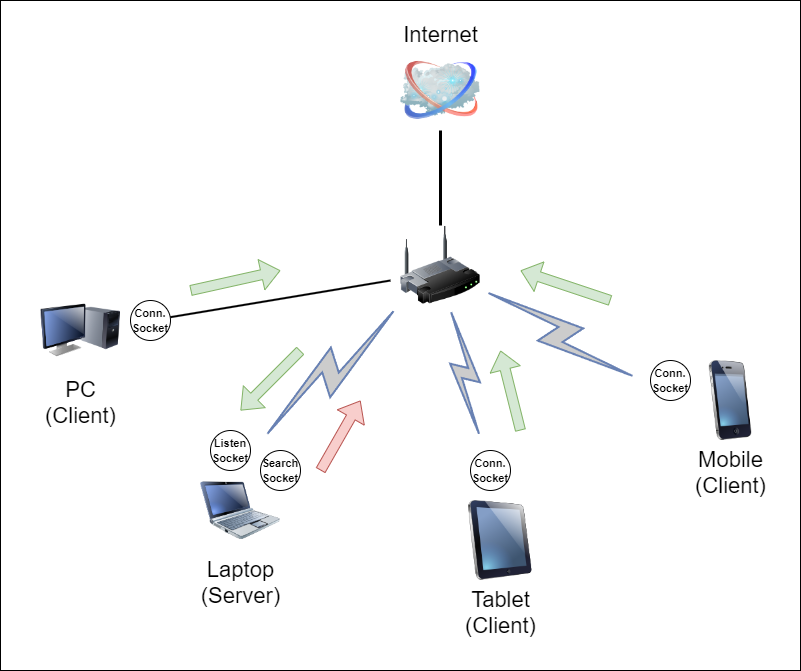

The diagram above was exported from draw.io. Its source (the exported page's mxGraphModel, read from the mxfile embedded in the PNG):
<mxGraphModel dx="2074" dy="796" grid="1" gridSize="10" guides="1" tooltips="1" connect="1" arrows="1" fold="1" page="1" pageScale="1" pageWidth="1100" pageHeight="850" background="none" math="0" shadow="0">
  <root>
    <mxCell id="0" />
    <mxCell id="1" parent="0" />
    <mxCell id="a2q-bwJsS0FET6h8MqsW-42" value="" style="rounded=0;whiteSpace=wrap;html=1;" vertex="1" parent="1">
      <mxGeometry x="70" y="240" width="800" height="670" as="geometry" />
    </mxCell>
    <mxCell id="69ecfefc5c41e42c-18" style="edgeStyle=none;rounded=0;html=1;labelBackgroundColor=none;endArrow=none;strokeWidth=3;fontFamily=Verdana;fontSize=22" parent="1" source="69ecfefc5c41e42c-1" edge="1">
      <mxGeometry relative="1" as="geometry">
        <mxPoint x="510" y="370" as="targetPoint" />
      </mxGeometry>
    </mxCell>
    <mxCell id="69ecfefc5c41e42c-1" value="" style="image;html=1;labelBackgroundColor=#ffffff;image=img/lib/clip_art/networking/Wireless_Router_128x128.png;rounded=1;shadow=0;comic=0;strokeWidth=2;fontSize=22" parent="1" vertex="1">
      <mxGeometry x="470" y="465" width="80" height="80" as="geometry" />
    </mxCell>
    <mxCell id="69ecfefc5c41e42c-2" value="Internet" style="image;html=1;labelBackgroundColor=#ffffff;image=img/lib/clip_art/networking/Cloud_128x128.png;rounded=1;shadow=0;comic=0;strokeWidth=2;fontSize=22;labelPosition=center;verticalLabelPosition=top;align=center;verticalAlign=bottom;" parent="1" vertex="1">
      <mxGeometry x="470" y="290" width="80" height="80" as="geometry" />
    </mxCell>
    <mxCell id="69ecfefc5c41e42c-4" value="Tablet&lt;br&gt;(Client)" style="image;html=1;labelBackgroundColor=#ffffff;image=img/lib/clip_art/computers/iPad_128x128.png;rounded=1;shadow=0;comic=0;strokeWidth=2;fontSize=22" parent="1" vertex="1">
      <mxGeometry x="530" y="740" width="80" height="80" as="geometry" />
    </mxCell>
    <mxCell id="a2q-bwJsS0FET6h8MqsW-1" style="rounded=0;orthogonalLoop=1;jettySize=auto;html=1;endArrow=none;endFill=0;strokeWidth=2;" edge="1" parent="1" source="a2q-bwJsS0FET6h8MqsW-13">
      <mxGeometry relative="1" as="geometry">
        <mxPoint x="460" y="520" as="targetPoint" />
        <mxPoint x="200" y="560" as="sourcePoint" />
      </mxGeometry>
    </mxCell>
    <mxCell id="69ecfefc5c41e42c-5" value="PC&lt;br&gt;(Client)" style="image;html=1;labelBackgroundColor=#ffffff;image=img/lib/clip_art/computers/Monitor_Tower_128x128.png;rounded=1;shadow=0;comic=0;strokeWidth=2;fontSize=22" parent="1" vertex="1">
      <mxGeometry x="110" y="530" width="80" height="80" as="geometry" />
    </mxCell>
    <mxCell id="69ecfefc5c41e42c-8" value="Mobile&lt;br&gt;(Client)" style="image;html=1;labelBackgroundColor=#ffffff;image=img/lib/clip_art/telecommunication/iPhone_128x128.png;rounded=1;shadow=0;comic=0;strokeWidth=2;fontSize=22" parent="1" vertex="1">
      <mxGeometry x="760" y="600" width="80" height="80" as="geometry" />
    </mxCell>
    <mxCell id="69ecfefc5c41e42c-10" value="Laptop&lt;br&gt;(Server)" style="image;html=1;labelBackgroundColor=#ffffff;image=img/lib/clip_art/computers/Netbook_128x128.png;rounded=1;shadow=0;comic=0;strokeWidth=2;fontSize=22" parent="1" vertex="1">
      <mxGeometry x="270" y="710" width="80" height="80" as="geometry" />
    </mxCell>
    <mxCell id="69ecfefc5c41e42c-13" value="" style="html=1;fillColor=#CCCCCC;strokeColor=#6881B3;gradientColor=none;gradientDirection=north;strokeWidth=2;shape=mxgraph.networks.comm_link_edge;html=1;labelBackgroundColor=none;endArrow=none;fontFamily=Verdana;fontSize=22;fontColor=#000000;" parent="1" target="69ecfefc5c41e42c-1" edge="1">
      <mxGeometry width="100" height="100" relative="1" as="geometry">
        <mxPoint x="330" y="680" as="sourcePoint" />
        <mxPoint x="480" y="518.0434782608695" as="targetPoint" />
      </mxGeometry>
    </mxCell>
    <mxCell id="69ecfefc5c41e42c-14" value="" style="html=1;fillColor=#CCCCCC;strokeColor=#6881B3;gradientColor=none;gradientDirection=north;strokeWidth=2;shape=mxgraph.networks.comm_link_edge;html=1;labelBackgroundColor=none;endArrow=none;fontFamily=Verdana;fontSize=22;fontColor=#000000;" parent="1" target="69ecfefc5c41e42c-1" edge="1">
      <mxGeometry width="100" height="100" relative="1" as="geometry">
        <mxPoint x="550" y="680" as="sourcePoint" />
        <mxPoint x="490" y="528.0434782608695" as="targetPoint" />
      </mxGeometry>
    </mxCell>
    <mxCell id="69ecfefc5c41e42c-16" value="" style="html=1;fillColor=#CCCCCC;strokeColor=#6881B3;gradientColor=none;gradientDirection=north;strokeWidth=2;shape=mxgraph.networks.comm_link_edge;html=1;labelBackgroundColor=none;endArrow=none;fontFamily=Verdana;fontSize=22;fontColor=#000000;" parent="1" target="69ecfefc5c41e42c-1" edge="1">
      <mxGeometry width="100" height="100" relative="1" as="geometry">
        <mxPoint x="710" y="620" as="sourcePoint" />
        <mxPoint x="510" y="548.0434782608695" as="targetPoint" />
      </mxGeometry>
    </mxCell>
    <mxCell id="a2q-bwJsS0FET6h8MqsW-6" value="" style="shape=flexArrow;endArrow=classic;html=1;rounded=0;fillColor=#d5e8d4;strokeColor=#82b366;" edge="1" parent="1">
      <mxGeometry width="50" height="50" relative="1" as="geometry">
        <mxPoint x="370" y="590" as="sourcePoint" />
        <mxPoint x="310" y="650" as="targetPoint" />
      </mxGeometry>
    </mxCell>
    <mxCell id="a2q-bwJsS0FET6h8MqsW-16" value="" style="rounded=0;orthogonalLoop=1;jettySize=auto;html=1;endArrow=none;endFill=0;strokeWidth=2;" edge="1" parent="1" target="a2q-bwJsS0FET6h8MqsW-13">
      <mxGeometry relative="1" as="geometry">
        <mxPoint x="460" y="520" as="targetPoint" />
        <mxPoint x="200" y="560" as="sourcePoint" />
      </mxGeometry>
    </mxCell>
    <mxCell id="a2q-bwJsS0FET6h8MqsW-13" value="&lt;font style=&quot;font-size: 11px;&quot;&gt;&lt;b&gt;Conn.&lt;br&gt;Socket&lt;br&gt;&lt;/b&gt;&lt;/font&gt;" style="ellipse;whiteSpace=wrap;html=1;aspect=fixed;" vertex="1" parent="1">
      <mxGeometry x="200" y="540" width="40" height="40" as="geometry" />
    </mxCell>
    <mxCell id="a2q-bwJsS0FET6h8MqsW-22" value="&lt;font style=&quot;font-size: 11px;&quot;&gt;&lt;b&gt;Search&lt;br&gt;Socket&lt;br&gt;&lt;/b&gt;&lt;/font&gt;" style="ellipse;whiteSpace=wrap;html=1;aspect=fixed;" vertex="1" parent="1">
      <mxGeometry x="330" y="690" width="40" height="40" as="geometry" />
    </mxCell>
    <mxCell id="a2q-bwJsS0FET6h8MqsW-23" value="&lt;font style=&quot;font-size: 11px;&quot;&gt;&lt;b style=&quot;border-color: var(--border-color);&quot;&gt;Conn.&lt;br style=&quot;border-color: var(--border-color);&quot;&gt;Socket&lt;/b&gt;&lt;b&gt;&lt;br&gt;&lt;/b&gt;&lt;/font&gt;" style="ellipse;whiteSpace=wrap;html=1;aspect=fixed;" vertex="1" parent="1">
      <mxGeometry x="540" y="690" width="40" height="40" as="geometry" />
    </mxCell>
    <mxCell id="a2q-bwJsS0FET6h8MqsW-24" value="&lt;font style=&quot;font-size: 11px;&quot;&gt;&lt;b style=&quot;border-color: var(--border-color);&quot;&gt;Conn.&lt;br style=&quot;border-color: var(--border-color);&quot;&gt;Socket&lt;/b&gt;&lt;b&gt;&lt;br&gt;&lt;/b&gt;&lt;/font&gt;" style="ellipse;whiteSpace=wrap;html=1;aspect=fixed;" vertex="1" parent="1">
      <mxGeometry x="720" y="600" width="40" height="40" as="geometry" />
    </mxCell>
    <mxCell id="a2q-bwJsS0FET6h8MqsW-34" value="&lt;font style=&quot;font-size: 11px;&quot;&gt;&lt;b&gt;Listen&lt;br&gt;Socket&lt;br&gt;&lt;/b&gt;&lt;/font&gt;" style="ellipse;whiteSpace=wrap;html=1;aspect=fixed;" vertex="1" parent="1">
      <mxGeometry x="280" y="670" width="40" height="40" as="geometry" />
    </mxCell>
    <mxCell id="a2q-bwJsS0FET6h8MqsW-36" value="" style="shape=flexArrow;endArrow=classic;html=1;rounded=0;fillColor=#d5e8d4;strokeColor=#82b366;" edge="1" parent="1">
      <mxGeometry width="50" height="50" relative="1" as="geometry">
        <mxPoint x="260" y="530" as="sourcePoint" />
        <mxPoint x="350" y="510" as="targetPoint" />
      </mxGeometry>
    </mxCell>
    <mxCell id="a2q-bwJsS0FET6h8MqsW-37" value="" style="shape=flexArrow;endArrow=classic;html=1;rounded=0;fillColor=#d5e8d4;strokeColor=#82b366;" edge="1" parent="1">
      <mxGeometry width="50" height="50" relative="1" as="geometry">
        <mxPoint x="680" y="540" as="sourcePoint" />
        <mxPoint x="590" y="510" as="targetPoint" />
      </mxGeometry>
    </mxCell>
    <mxCell id="a2q-bwJsS0FET6h8MqsW-38" value="" style="shape=flexArrow;endArrow=classic;html=1;rounded=0;fillColor=#d5e8d4;strokeColor=#82b366;" edge="1" parent="1">
      <mxGeometry width="50" height="50" relative="1" as="geometry">
        <mxPoint x="590" y="670" as="sourcePoint" />
        <mxPoint x="570" y="590" as="targetPoint" />
      </mxGeometry>
    </mxCell>
    <mxCell id="a2q-bwJsS0FET6h8MqsW-39" value="" style="shape=flexArrow;endArrow=classic;html=1;rounded=0;fillColor=#f8cecc;strokeColor=#b85450;" edge="1" parent="1">
      <mxGeometry width="50" height="50" relative="1" as="geometry">
        <mxPoint x="390" y="710" as="sourcePoint" />
        <mxPoint x="430" y="640" as="targetPoint" />
      </mxGeometry>
    </mxCell>
  </root>
</mxGraphModel>